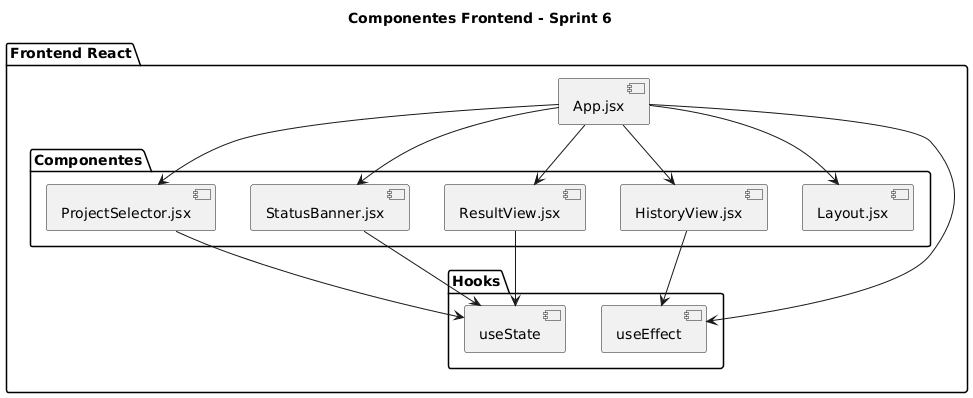

The diagram above was rendered by PlantUML. Its source (embedded in the PNG):
@startuml
title Componentes Frontend - Sprint 6

package "Frontend React" {

  component "App.jsx" as App

  package "Componentes" {
    component "ProjectSelector.jsx"
    component "StatusBanner.jsx"
    component "ResultView.jsx"
    component "HistoryView.jsx"
    component "Layout.jsx"
  }

  package "Hooks" {
    component "useState"
    component "useEffect"
  }
}

App --> ProjectSelector.jsx
App --> StatusBanner.jsx
App --> ResultView.jsx
App --> HistoryView.jsx
App --> Layout.jsx

ProjectSelector.jsx --> useState
StatusBanner.jsx --> useState
ResultView.jsx --> useState
HistoryView.jsx --> useEffect
App --> useEffect
@enduml